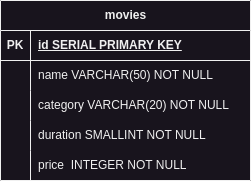

The diagram above was exported from draw.io. Its source (the exported page's mxGraphModel, read from the mxfile embedded in the PNG):
<mxGraphModel dx="794" dy="768" grid="1" gridSize="10" guides="1" tooltips="1" connect="1" arrows="1" fold="1" page="1" pageScale="1" pageWidth="827" pageHeight="1169" math="0" shadow="0">
  <root>
    <mxCell id="0" />
    <mxCell id="1" parent="0" />
    <mxCell id="GdNUzDhuoI6EKg3uud9W-1" value="movies" style="shape=table;startSize=30;container=1;collapsible=1;childLayout=tableLayout;fixedRows=1;rowLines=0;fontStyle=1;align=center;resizeLast=1;html=1;" vertex="1" parent="1">
      <mxGeometry x="310" y="210" width="250" height="180" as="geometry" />
    </mxCell>
    <mxCell id="GdNUzDhuoI6EKg3uud9W-2" value="" style="shape=tableRow;horizontal=0;startSize=0;swimlaneHead=0;swimlaneBody=0;fillColor=none;collapsible=0;dropTarget=0;points=[[0,0.5],[1,0.5]];portConstraint=eastwest;top=0;left=0;right=0;bottom=1;" vertex="1" parent="GdNUzDhuoI6EKg3uud9W-1">
      <mxGeometry y="30" width="250" height="30" as="geometry" />
    </mxCell>
    <mxCell id="GdNUzDhuoI6EKg3uud9W-3" value="PK" style="shape=partialRectangle;connectable=0;fillColor=none;top=0;left=0;bottom=0;right=0;fontStyle=1;overflow=hidden;whiteSpace=wrap;html=1;" vertex="1" parent="GdNUzDhuoI6EKg3uud9W-2">
      <mxGeometry width="30" height="30" as="geometry">
        <mxRectangle width="30" height="30" as="alternateBounds" />
      </mxGeometry>
    </mxCell>
    <mxCell id="GdNUzDhuoI6EKg3uud9W-4" value="id SERIAL PRIMARY KEY" style="shape=partialRectangle;connectable=0;fillColor=none;top=0;left=0;bottom=0;right=0;align=left;spacingLeft=6;fontStyle=5;overflow=hidden;whiteSpace=wrap;html=1;" vertex="1" parent="GdNUzDhuoI6EKg3uud9W-2">
      <mxGeometry x="30" width="220" height="30" as="geometry">
        <mxRectangle width="220" height="30" as="alternateBounds" />
      </mxGeometry>
    </mxCell>
    <mxCell id="GdNUzDhuoI6EKg3uud9W-5" value="" style="shape=tableRow;horizontal=0;startSize=0;swimlaneHead=0;swimlaneBody=0;fillColor=none;collapsible=0;dropTarget=0;points=[[0,0.5],[1,0.5]];portConstraint=eastwest;top=0;left=0;right=0;bottom=0;" vertex="1" parent="GdNUzDhuoI6EKg3uud9W-1">
      <mxGeometry y="60" width="250" height="30" as="geometry" />
    </mxCell>
    <mxCell id="GdNUzDhuoI6EKg3uud9W-6" value="" style="shape=partialRectangle;connectable=0;fillColor=none;top=0;left=0;bottom=0;right=0;editable=1;overflow=hidden;whiteSpace=wrap;html=1;" vertex="1" parent="GdNUzDhuoI6EKg3uud9W-5">
      <mxGeometry width="30" height="30" as="geometry">
        <mxRectangle width="30" height="30" as="alternateBounds" />
      </mxGeometry>
    </mxCell>
    <mxCell id="GdNUzDhuoI6EKg3uud9W-7" value="name VARCHAR(50) NOT NULL" style="shape=partialRectangle;connectable=0;fillColor=none;top=0;left=0;bottom=0;right=0;align=left;spacingLeft=6;overflow=hidden;whiteSpace=wrap;html=1;" vertex="1" parent="GdNUzDhuoI6EKg3uud9W-5">
      <mxGeometry x="30" width="220" height="30" as="geometry">
        <mxRectangle width="220" height="30" as="alternateBounds" />
      </mxGeometry>
    </mxCell>
    <mxCell id="GdNUzDhuoI6EKg3uud9W-8" value="" style="shape=tableRow;horizontal=0;startSize=0;swimlaneHead=0;swimlaneBody=0;fillColor=none;collapsible=0;dropTarget=0;points=[[0,0.5],[1,0.5]];portConstraint=eastwest;top=0;left=0;right=0;bottom=0;" vertex="1" parent="GdNUzDhuoI6EKg3uud9W-1">
      <mxGeometry y="90" width="250" height="30" as="geometry" />
    </mxCell>
    <mxCell id="GdNUzDhuoI6EKg3uud9W-9" value="" style="shape=partialRectangle;connectable=0;fillColor=none;top=0;left=0;bottom=0;right=0;editable=1;overflow=hidden;whiteSpace=wrap;html=1;" vertex="1" parent="GdNUzDhuoI6EKg3uud9W-8">
      <mxGeometry width="30" height="30" as="geometry">
        <mxRectangle width="30" height="30" as="alternateBounds" />
      </mxGeometry>
    </mxCell>
    <mxCell id="GdNUzDhuoI6EKg3uud9W-10" value="category VARCHAR(20) NOT NULL" style="shape=partialRectangle;connectable=0;fillColor=none;top=0;left=0;bottom=0;right=0;align=left;spacingLeft=6;overflow=hidden;whiteSpace=wrap;html=1;" vertex="1" parent="GdNUzDhuoI6EKg3uud9W-8">
      <mxGeometry x="30" width="220" height="30" as="geometry">
        <mxRectangle width="220" height="30" as="alternateBounds" />
      </mxGeometry>
    </mxCell>
    <mxCell id="GdNUzDhuoI6EKg3uud9W-11" value="" style="shape=tableRow;horizontal=0;startSize=0;swimlaneHead=0;swimlaneBody=0;fillColor=none;collapsible=0;dropTarget=0;points=[[0,0.5],[1,0.5]];portConstraint=eastwest;top=0;left=0;right=0;bottom=0;" vertex="1" parent="GdNUzDhuoI6EKg3uud9W-1">
      <mxGeometry y="120" width="250" height="30" as="geometry" />
    </mxCell>
    <mxCell id="GdNUzDhuoI6EKg3uud9W-12" value="" style="shape=partialRectangle;connectable=0;fillColor=none;top=0;left=0;bottom=0;right=0;editable=1;overflow=hidden;whiteSpace=wrap;html=1;" vertex="1" parent="GdNUzDhuoI6EKg3uud9W-11">
      <mxGeometry width="30" height="30" as="geometry">
        <mxRectangle width="30" height="30" as="alternateBounds" />
      </mxGeometry>
    </mxCell>
    <mxCell id="GdNUzDhuoI6EKg3uud9W-13" value="duration SMALLINT NOT NULL" style="shape=partialRectangle;connectable=0;fillColor=none;top=0;left=0;bottom=0;right=0;align=left;spacingLeft=6;overflow=hidden;whiteSpace=wrap;html=1;" vertex="1" parent="GdNUzDhuoI6EKg3uud9W-11">
      <mxGeometry x="30" width="220" height="30" as="geometry">
        <mxRectangle width="220" height="30" as="alternateBounds" />
      </mxGeometry>
    </mxCell>
    <mxCell id="GdNUzDhuoI6EKg3uud9W-14" value="" style="shape=tableRow;horizontal=0;startSize=0;swimlaneHead=0;swimlaneBody=0;fillColor=none;collapsible=0;dropTarget=0;points=[[0,0.5],[1,0.5]];portConstraint=eastwest;top=0;left=0;right=0;bottom=0;" vertex="1" parent="GdNUzDhuoI6EKg3uud9W-1">
      <mxGeometry y="150" width="250" height="30" as="geometry" />
    </mxCell>
    <mxCell id="GdNUzDhuoI6EKg3uud9W-15" value="" style="shape=partialRectangle;connectable=0;fillColor=none;top=0;left=0;bottom=0;right=0;editable=1;overflow=hidden;whiteSpace=wrap;html=1;" vertex="1" parent="GdNUzDhuoI6EKg3uud9W-14">
      <mxGeometry width="30" height="30" as="geometry">
        <mxRectangle width="30" height="30" as="alternateBounds" />
      </mxGeometry>
    </mxCell>
    <mxCell id="GdNUzDhuoI6EKg3uud9W-16" value="price&amp;nbsp; INTEGER NOT NULL" style="shape=partialRectangle;connectable=0;fillColor=none;top=0;left=0;bottom=0;right=0;align=left;spacingLeft=6;overflow=hidden;whiteSpace=wrap;html=1;" vertex="1" parent="GdNUzDhuoI6EKg3uud9W-14">
      <mxGeometry x="30" width="220" height="30" as="geometry">
        <mxRectangle width="220" height="30" as="alternateBounds" />
      </mxGeometry>
    </mxCell>
  </root>
</mxGraphModel>